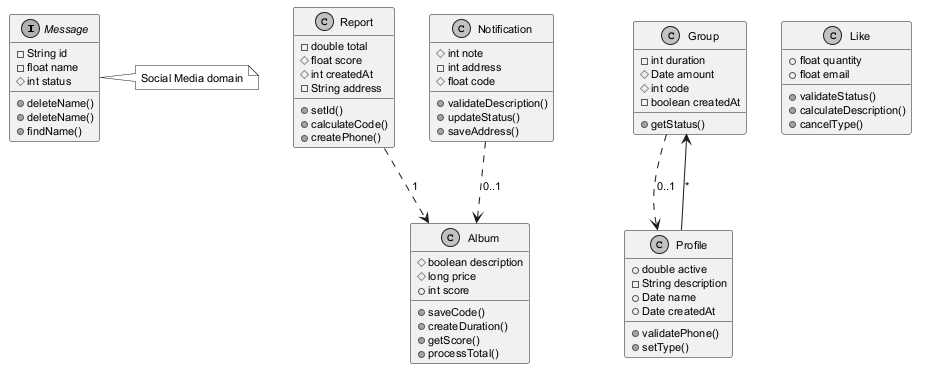

The diagram above was rendered by PlantUML. Its source (embedded in the PNG):
@startuml
skinparam monochrome true
skinparam defaultFontSize 11
interface Message {
  -String id
  -float name
  #int status
  +deleteName()
  +deleteName()
  +findName()
}
class Report {
  -double total
  #float score
  #int createdAt
  -String address
  +setId()
  +calculateCode()
  +createPhone()
}
class Notification {
  #int note
  -int address
  #float code
  +validateDescription()
  +updateStatus()
  +saveAddress()
}
class Group {
  -int duration
  #Date amount
  #int code
  -boolean createdAt
  +getStatus()
}
class Album {
  #boolean description
  #long price
  +int score
  +saveCode()
  +createDuration()
  +getScore()
  +processTotal()
}
class Like {
  +float quantity
  +float email
  +validateStatus()
  +calculateDescription()
  +cancelType()
}
class Profile {
  +double active
  -String description
  +Date name
  +Date createdAt
  +validatePhone()
  +setType()
}
Notification ..> Album : "0..1"
Profile --> Group : "*"
Group ..> Profile : "0..1"
Report ..> Album : "1"
note right of Message : Social Media domain
@enduml